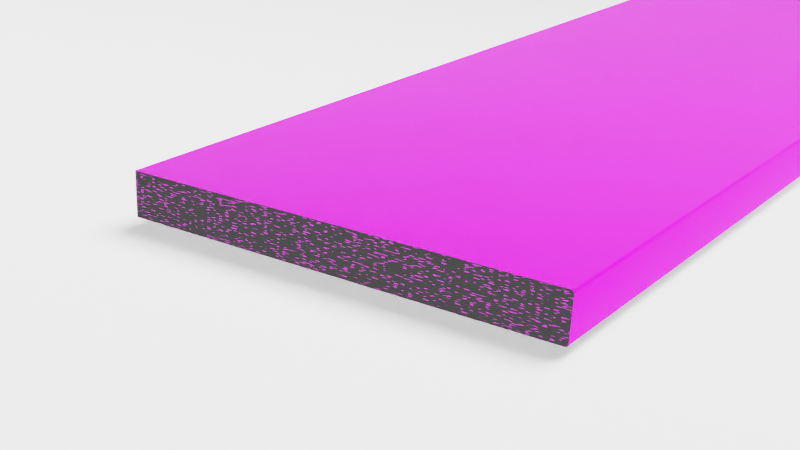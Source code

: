 # Source: Main.blend  (saved by Blender 4.2.66; exported with 4.5.12 LTS)
import bpy
from mathutils import Matrix  # noqa: F401  (used for matrix-valued properties, if any)

bpy.ops.wm.read_factory_settings(use_empty=True)
scene = bpy.context.scene
scene.name = 'Scene'

# ---- collections
col_collection = bpy.data.collections.new('Collection'); scene.collection.children.link(col_collection)
col_podokonnik = bpy.data.collections.new('Podokonnik'); col_collection.children.link(col_podokonnik)
col_background = bpy.data.collections.new('Background'); col_collection.children.link(col_background)
col_environment = bpy.data.collections.new('Environment'); col_collection.children.link(col_environment)

# ---- images (referenced by path relative to the original .blend; pixels are not part of the script)
import os
ASSET_DIR = os.environ.get("B2B_ASSET_DIR", "")  # directory of the original .blend (textures are referenced by path, not embedded)
HERE = os.path.dirname(os.path.abspath(__file__))  # packed textures are extracted next to this script under _unpacked/

def load_image(name, relpath, width, height, colorspace="sRGB"):
    """Load a texture the original file referenced (path relative to the .blend, or extracted next to this script)."""
    p = next((c for c in (os.path.join(HERE, relpath), os.path.join(ASSET_DIR, relpath)) if relpath and os.path.exists(c)), "")
    if p:
        img = bpy.data.images.load(p, check_existing=True)
        img.name = name
    else:  # same state as the original file: an image datablock whose file is absent (Cycles renders it pink)
        img = bpy.data.images.new(name, width, height)
        img.source = "FILE"
        img.filepath = "//" + (relpath or name)
    img.colorspace_settings.name = colorspace
    return img
img_gg1_leopard_kornino_seamless_jpg = load_image('GG1_Leopard_Kornino_seamless.jpg', 'GG1_Leopard_Kornino_seamless.jpg', 1024, 1024, 'sRGB')
img_gg1_leopard_kornino_seamless_jpg_001 = load_image('GG1_Leopard_Kornino_seamless.jpg.001', 'GG1_Leopard_Kornino_seamless.jpg', 1024, 1024, 'sRGB')
img_gg1_leopard_kornino_seamless_jpg_002 = load_image('GG1_Leopard_Kornino_seamless.jpg.002', 'GG1_Leopard_Kornino_seamless.jpg', 1024, 1024, 'sRGB')
img_gg1_leopard_kornino_seamless_jpg_004 = load_image('GG1_Leopard_Kornino_seamless.jpg.004', 'GG1_Leopard_Kornino_seamless.jpg', 1024, 1024, 'sRGB')

# ---- materials (node trees are filled in below, after node groups)
mat_mainmaterial = bpy.data.materials.new('MainMaterial')
mat_borders = bpy.data.materials.new('Borders')
mat_borders_006 = bpy.data.materials.new('Borders.006')
mat_mainmaterial_002 = bpy.data.materials.new('MainMaterial.002')
mat_borders_002 = bpy.data.materials.new('Borders.002')
mat_mainmaterial_003 = bpy.data.materials.new('MainMaterial.003')
mat_borders_003 = bpy.data.materials.new('Borders.003')
mat_mainmaterial_004 = bpy.data.materials.new('MainMaterial.004')
mat_material_001 = bpy.data.materials.new('Material.001')
mat_material_001.use_backface_culling_shadow = True

# ---- node groups
ng_auto_smooth = bpy.data.node_groups.new('Auto Smooth', 'GeometryNodeTree')
_s = ng_auto_smooth.interface.new_socket(name='Geometry', in_out='OUTPUT', socket_type='NodeSocketGeometry')
_s = ng_auto_smooth.interface.new_socket(name='Geometry', in_out='INPUT', socket_type='NodeSocketGeometry')
_s = ng_auto_smooth.interface.new_socket(name='Angle', in_out='INPUT', socket_type='NodeSocketFloat')
_s.subtype = 'ANGLE'
_s.min_value = 0.0
_s.max_value = 3.142
ng_auto_smooth.is_modifier = True
_N = ng_auto_smooth.nodes; _L = ng_auto_smooth.links
n0 = _N.new('NodeGroupOutput'); n0.name = 'Group Output'; n0.location = (480, -100)
n1 = _N.new('NodeGroupInput'); n1.name = 'Group Input'; n1.location = (-420, -300)
n2 = _N.new('NodeGroupInput'); n2.name = 'Group Input.001'; n2.location = (-60, -100)
n3 = _N.new('GeometryNodeSetShadeSmooth'); n3.name = 'Set Shade Smooth'; n3.location = (120, -100)
n3.domain = 'EDGE'
n4 = _N.new('GeometryNodeSetShadeSmooth'); n4.name = 'Set Shade Smooth.001'; n4.location = (300, -100)
n5 = _N.new('GeometryNodeInputMeshEdgeAngle'); n5.name = 'Edge Angle'; n5.location = (-420, -220)
n6 = _N.new('GeometryNodeInputEdgeSmooth'); n6.name = 'Is Edge Smooth'; n6.location = (-60, -160)
n7 = _N.new('GeometryNodeInputShadeSmooth'); n7.name = 'Is Face Smooth'; n7.location = (-240, -340)
n8 = _N.new('FunctionNodeBooleanMath'); n8.name = 'Boolean Math'; n8.location = (-60, -220)
n9 = _N.new('FunctionNodeCompare'); n9.name = 'Compare'; n9.location = (-240, -180)
n9.operation = 'LESS_EQUAL'
_L.new(n5.outputs[0], n9.inputs[0])
_L.new(n4.outputs[0], n0.inputs[0])
_L.new(n1.outputs[1], n9.inputs[1])
_L.new(n9.outputs[0], n8.inputs[0])
_L.new(n7.outputs[0], n8.inputs[1])
_L.new(n2.outputs[0], n3.inputs[0])
_L.new(n6.outputs[0], n3.inputs[1])
_L.new(n3.outputs[0], n4.inputs[0])
_L.new(n8.outputs[0], n3.inputs[2])
n0.is_active_output = True
ng_auto_smooth_001 = bpy.data.node_groups.new('Auto Smooth.001', 'GeometryNodeTree')
_s = ng_auto_smooth_001.interface.new_socket(name='Geometry', in_out='OUTPUT', socket_type='NodeSocketGeometry')
_s = ng_auto_smooth_001.interface.new_socket(name='Geometry', in_out='INPUT', socket_type='NodeSocketGeometry')
_s = ng_auto_smooth_001.interface.new_socket(name='Angle', in_out='INPUT', socket_type='NodeSocketFloat')
_s.subtype = 'ANGLE'
_s.min_value = 0.0
_s.max_value = 3.142
ng_auto_smooth_001.is_modifier = True
_N = ng_auto_smooth_001.nodes; _L = ng_auto_smooth_001.links
n0 = _N.new('NodeGroupOutput'); n0.name = 'Group Output'; n0.location = (480, -100)
n1 = _N.new('NodeGroupInput'); n1.name = 'Group Input'; n1.location = (-420, -300)
n2 = _N.new('NodeGroupInput'); n2.name = 'Group Input.001'; n2.location = (-60, -100)
n3 = _N.new('GeometryNodeSetShadeSmooth'); n3.name = 'Set Shade Smooth'; n3.location = (120, -100)
n3.domain = 'EDGE'
n4 = _N.new('GeometryNodeSetShadeSmooth'); n4.name = 'Set Shade Smooth.001'; n4.location = (300, -100)
n5 = _N.new('GeometryNodeInputMeshEdgeAngle'); n5.name = 'Edge Angle'; n5.location = (-420, -220)
n6 = _N.new('GeometryNodeInputEdgeSmooth'); n6.name = 'Is Edge Smooth'; n6.location = (-60, -160)
n7 = _N.new('GeometryNodeInputShadeSmooth'); n7.name = 'Is Face Smooth'; n7.location = (-240, -340)
n8 = _N.new('FunctionNodeBooleanMath'); n8.name = 'Boolean Math'; n8.location = (-60, -220)
n9 = _N.new('FunctionNodeCompare'); n9.name = 'Compare'; n9.location = (-240, -180)
n9.operation = 'LESS_EQUAL'
_L.new(n5.outputs[0], n9.inputs[0])
_L.new(n4.outputs[0], n0.inputs[0])
_L.new(n1.outputs[1], n9.inputs[1])
_L.new(n9.outputs[0], n8.inputs[0])
_L.new(n7.outputs[0], n8.inputs[1])
_L.new(n2.outputs[0], n3.inputs[0])
_L.new(n6.outputs[0], n3.inputs[1])
_L.new(n3.outputs[0], n4.inputs[0])
_L.new(n8.outputs[0], n3.inputs[2])
n0.is_active_output = True
ng_auto_smooth_003 = bpy.data.node_groups.new('Auto Smooth.003', 'GeometryNodeTree')
_s = ng_auto_smooth_003.interface.new_socket(name='Geometry', in_out='OUTPUT', socket_type='NodeSocketGeometry')
_s = ng_auto_smooth_003.interface.new_socket(name='Geometry', in_out='INPUT', socket_type='NodeSocketGeometry')
_s = ng_auto_smooth_003.interface.new_socket(name='Angle', in_out='INPUT', socket_type='NodeSocketFloat')
_s.subtype = 'ANGLE'
_s.min_value = 0.0
_s.max_value = 3.142
ng_auto_smooth_003.is_modifier = True
_N = ng_auto_smooth_003.nodes; _L = ng_auto_smooth_003.links
n0 = _N.new('NodeGroupOutput'); n0.name = 'Group Output'; n0.location = (480, -100)
n1 = _N.new('NodeGroupInput'); n1.name = 'Group Input'; n1.location = (-420, -300)
n2 = _N.new('NodeGroupInput'); n2.name = 'Group Input.001'; n2.location = (-60, -100)
n3 = _N.new('GeometryNodeSetShadeSmooth'); n3.name = 'Set Shade Smooth'; n3.location = (120, -100)
n3.domain = 'EDGE'
n4 = _N.new('GeometryNodeSetShadeSmooth'); n4.name = 'Set Shade Smooth.001'; n4.location = (300, -100)
n5 = _N.new('GeometryNodeInputMeshEdgeAngle'); n5.name = 'Edge Angle'; n5.location = (-420, -220)
n6 = _N.new('GeometryNodeInputEdgeSmooth'); n6.name = 'Is Edge Smooth'; n6.location = (-60, -160)
n7 = _N.new('GeometryNodeInputShadeSmooth'); n7.name = 'Is Face Smooth'; n7.location = (-240, -340)
n8 = _N.new('FunctionNodeBooleanMath'); n8.name = 'Boolean Math'; n8.location = (-60, -220)
n9 = _N.new('FunctionNodeCompare'); n9.name = 'Compare'; n9.location = (-240, -180)
n9.operation = 'LESS_EQUAL'
_L.new(n5.outputs[0], n9.inputs[0])
_L.new(n4.outputs[0], n0.inputs[0])
_L.new(n1.outputs[1], n9.inputs[1])
_L.new(n9.outputs[0], n8.inputs[0])
_L.new(n7.outputs[0], n8.inputs[1])
_L.new(n2.outputs[0], n3.inputs[0])
_L.new(n6.outputs[0], n3.inputs[1])
_L.new(n3.outputs[0], n4.inputs[0])
_L.new(n8.outputs[0], n3.inputs[2])
n0.is_active_output = True
ng_auto_smooth_004 = bpy.data.node_groups.new('Auto Smooth.004', 'GeometryNodeTree')
_s = ng_auto_smooth_004.interface.new_socket(name='Geometry', in_out='OUTPUT', socket_type='NodeSocketGeometry')
_s = ng_auto_smooth_004.interface.new_socket(name='Geometry', in_out='INPUT', socket_type='NodeSocketGeometry')
_s = ng_auto_smooth_004.interface.new_socket(name='Angle', in_out='INPUT', socket_type='NodeSocketFloat')
_s.subtype = 'ANGLE'
_s.min_value = 0.0
_s.max_value = 3.142
ng_auto_smooth_004.is_modifier = True
_N = ng_auto_smooth_004.nodes; _L = ng_auto_smooth_004.links
n0 = _N.new('NodeGroupOutput'); n0.name = 'Group Output'; n0.location = (480, -100)
n1 = _N.new('NodeGroupInput'); n1.name = 'Group Input'; n1.location = (-420, -300)
n2 = _N.new('NodeGroupInput'); n2.name = 'Group Input.001'; n2.location = (-60, -100)
n3 = _N.new('GeometryNodeSetShadeSmooth'); n3.name = 'Set Shade Smooth'; n3.location = (120, -100)
n3.domain = 'EDGE'
n4 = _N.new('GeometryNodeSetShadeSmooth'); n4.name = 'Set Shade Smooth.001'; n4.location = (300, -100)
n5 = _N.new('GeometryNodeInputMeshEdgeAngle'); n5.name = 'Edge Angle'; n5.location = (-420, -220)
n6 = _N.new('GeometryNodeInputEdgeSmooth'); n6.name = 'Is Edge Smooth'; n6.location = (-60, -160)
n7 = _N.new('GeometryNodeInputShadeSmooth'); n7.name = 'Is Face Smooth'; n7.location = (-240, -340)
n8 = _N.new('FunctionNodeBooleanMath'); n8.name = 'Boolean Math'; n8.location = (-60, -220)
n9 = _N.new('FunctionNodeCompare'); n9.name = 'Compare'; n9.location = (-240, -180)
n9.operation = 'LESS_EQUAL'
_L.new(n5.outputs[0], n9.inputs[0])
_L.new(n4.outputs[0], n0.inputs[0])
_L.new(n1.outputs[1], n9.inputs[1])
_L.new(n9.outputs[0], n8.inputs[0])
_L.new(n7.outputs[0], n8.inputs[1])
_L.new(n2.outputs[0], n3.inputs[0])
_L.new(n6.outputs[0], n3.inputs[1])
_L.new(n3.outputs[0], n4.inputs[0])
_L.new(n8.outputs[0], n3.inputs[2])
n0.is_active_output = True
ng_auto_smooth_002 = bpy.data.node_groups.new('Auto Smooth.002', 'GeometryNodeTree')
_s = ng_auto_smooth_002.interface.new_socket(name='Geometry', in_out='OUTPUT', socket_type='NodeSocketGeometry')
_s = ng_auto_smooth_002.interface.new_socket(name='Geometry', in_out='INPUT', socket_type='NodeSocketGeometry')
_s = ng_auto_smooth_002.interface.new_socket(name='Angle', in_out='INPUT', socket_type='NodeSocketFloat')
_s.subtype = 'ANGLE'
_s.min_value = 0.0
_s.max_value = 3.142
ng_auto_smooth_002.is_modifier = True
_N = ng_auto_smooth_002.nodes; _L = ng_auto_smooth_002.links
n0 = _N.new('NodeGroupOutput'); n0.name = 'Group Output'; n0.location = (480, -100)
n1 = _N.new('NodeGroupInput'); n1.name = 'Group Input'; n1.location = (-420, -300)
n2 = _N.new('NodeGroupInput'); n2.name = 'Group Input.001'; n2.location = (-60, -100)
n3 = _N.new('GeometryNodeSetShadeSmooth'); n3.name = 'Set Shade Smooth'; n3.location = (120, -100)
n3.domain = 'EDGE'
n4 = _N.new('GeometryNodeSetShadeSmooth'); n4.name = 'Set Shade Smooth.001'; n4.location = (300, -100)
n5 = _N.new('GeometryNodeInputMeshEdgeAngle'); n5.name = 'Edge Angle'; n5.location = (-420, -220)
n6 = _N.new('GeometryNodeInputEdgeSmooth'); n6.name = 'Is Edge Smooth'; n6.location = (-60, -160)
n7 = _N.new('GeometryNodeInputShadeSmooth'); n7.name = 'Is Face Smooth'; n7.location = (-240, -340)
n8 = _N.new('FunctionNodeBooleanMath'); n8.name = 'Boolean Math'; n8.location = (-60, -220)
n9 = _N.new('FunctionNodeCompare'); n9.name = 'Compare'; n9.location = (-240, -180)
n9.operation = 'LESS_EQUAL'
_L.new(n5.outputs[0], n9.inputs[0])
_L.new(n4.outputs[0], n0.inputs[0])
_L.new(n1.outputs[1], n9.inputs[1])
_L.new(n9.outputs[0], n8.inputs[0])
_L.new(n7.outputs[0], n8.inputs[1])
_L.new(n2.outputs[0], n3.inputs[0])
_L.new(n6.outputs[0], n3.inputs[1])
_L.new(n3.outputs[0], n4.inputs[0])
_L.new(n8.outputs[0], n3.inputs[2])
n0.is_active_output = True

# ---- material node trees
mat_mainmaterial.use_nodes = True; mat_mainmaterial.node_tree.nodes.clear()
_N = mat_mainmaterial.node_tree.nodes; _L = mat_mainmaterial.node_tree.links
n0 = _N.new('ShaderNodeBsdfPrincipled'); n0.name = 'Principled BSDF'; n0.location = (10, 300)
n0.distribution = 'GGX'
n0.subsurface_method = 'BURLEY'
n0.inputs[1].default_value = 0.3886
n0.inputs[2].default_value = 0.5159
n0.inputs[3].default_value = 1.05
n0.inputs[13].default_value = 0.0
n0.inputs[27].default_value = (0.01176, 0.01176, 0.01176, 1.0)
n1 = _N.new('ShaderNodeOutputMaterial'); n1.name = 'Material Output'; n1.location = (300, 300)
n2 = _N.new('ShaderNodeTexImage'); n2.name = 'Изображение-текстура'; n2.location = (-486, 240)
n2.image = img_gg1_leopard_kornino_seamless_jpg
_L.new(n0.outputs[0], n1.inputs[0])
_L.new(n2.outputs[0], n0.inputs[0])
n1.is_active_output = True
mat_borders.use_nodes = True; mat_borders.node_tree.nodes.clear()
_N = mat_borders.node_tree.nodes; _L = mat_borders.node_tree.links
n0 = _N.new('ShaderNodeBsdfPrincipled'); n0.name = 'Principled BSDF'; n0.location = (42, 383)
n0.inputs[2].default_value = 0.0
n0.inputs[3].default_value = 10.8
n0.inputs[13].default_value = 0.0
n0.inputs[28].default_value = 0.06
n1 = _N.new('ShaderNodeOutputMaterial'); n1.name = 'Material Output'; n1.location = (300, 300)
n2 = _N.new('ShaderNodeTexImage'); n2.name = 'Изображение-текстура'; n2.location = (-662, 357)
n2.image = img_gg1_leopard_kornino_seamless_jpg
n3 = _N.new('ShaderNodeTexNoise'); n3.name = 'Noise Texture'; n3.location = (-352, 236)
n4 = _N.new('ShaderNodeBump'); n4.name = 'Bump'; n4.location = (-154, 222)
n4.inputs[0].default_value = 0.2
n4.inputs[1].default_value = 0.1
n4.inputs[2].default_value = 1.0
_L.new(n0.outputs[0], n1.inputs[0])
_L.new(n3.outputs[0], n4.inputs[3])
_L.new(n4.outputs[0], n0.inputs[5])
_L.new(n2.outputs[0], n0.inputs[0])
n1.is_active_output = True
mat_borders_006.use_nodes = True; mat_borders_006.node_tree.nodes.clear()
_N = mat_borders_006.node_tree.nodes; _L = mat_borders_006.node_tree.links
n0 = _N.new('ShaderNodeBsdfPrincipled'); n0.name = 'Principled BSDF'; n0.location = (42, 383)
n0.inputs[2].default_value = 0.0
n0.inputs[3].default_value = 10.8
n0.inputs[13].default_value = 0.0
n0.inputs[28].default_value = 0.06
n1 = _N.new('ShaderNodeOutputMaterial'); n1.name = 'Material Output'; n1.location = (300, 300)
n2 = _N.new('ShaderNodeTexImage'); n2.name = 'Изображение-текстура'; n2.location = (-662, 357)
n2.image = img_gg1_leopard_kornino_seamless_jpg_001
n3 = _N.new('ShaderNodeTexNoise'); n3.name = 'Noise Texture'; n3.location = (-395, 234)
n3.inputs[2].default_value = 62.6
n3.inputs[3].default_value = 0.0
n3.inputs[4].default_value = 0.08333
n3.inputs[5].default_value = 4.4
n4 = _N.new('ShaderNodeDisplacement'); n4.name = 'Displacement'; n4.location = (-174, 240)
n4.inputs[1].default_value = 0.3
n4.inputs[2].default_value = 0.3
_L.new(n0.outputs[0], n1.inputs[0])
_L.new(n2.outputs[0], n0.inputs[0])
_L.new(n3.outputs[0], n4.inputs[0])
_L.new(n4.outputs[0], n0.inputs[5])
_L.new(n3.outputs[1], n4.inputs[3])
n1.is_active_output = True
mat_mainmaterial_002.use_nodes = True; mat_mainmaterial_002.node_tree.nodes.clear()
_N = mat_mainmaterial_002.node_tree.nodes; _L = mat_mainmaterial_002.node_tree.links
n0 = _N.new('ShaderNodeBsdfPrincipled'); n0.name = 'Principled BSDF'; n0.location = (10, 300)
n0.distribution = 'GGX'
n0.subsurface_method = 'BURLEY'
n0.inputs[1].default_value = 0.3886
n0.inputs[2].default_value = 0.5159
n0.inputs[3].default_value = 1.05
n0.inputs[13].default_value = 0.0
n0.inputs[27].default_value = (0.01176, 0.01176, 0.01176, 1.0)
n1 = _N.new('ShaderNodeOutputMaterial'); n1.name = 'Material Output'; n1.location = (300, 300)
n2 = _N.new('ShaderNodeTexImage'); n2.name = 'Изображение-текстура'; n2.location = (-486, 240)
n2.image = img_gg1_leopard_kornino_seamless_jpg_002
_L.new(n0.outputs[0], n1.inputs[0])
_L.new(n2.outputs[0], n0.inputs[0])
n1.is_active_output = True
mat_borders_002.use_nodes = True; mat_borders_002.node_tree.nodes.clear()
_N = mat_borders_002.node_tree.nodes; _L = mat_borders_002.node_tree.links
n0 = _N.new('ShaderNodeBsdfPrincipled'); n0.name = 'Principled BSDF'; n0.location = (42, 383)
n0.inputs[2].default_value = 0.0
n0.inputs[3].default_value = 10.8
n0.inputs[13].default_value = 0.0
n0.inputs[28].default_value = 0.06
n1 = _N.new('ShaderNodeOutputMaterial'); n1.name = 'Material Output'; n1.location = (300, 300)
n2 = _N.new('ShaderNodeTexImage'); n2.name = 'Изображение-текстура'; n2.location = (-662, 357)
n2.image = img_gg1_leopard_kornino_seamless_jpg_002
n3 = _N.new('ShaderNodeTexNoise'); n3.name = 'Noise Texture'; n3.location = (-352, 236)
n4 = _N.new('ShaderNodeBump'); n4.name = 'Bump'; n4.location = (-154, 222)
n4.inputs[0].default_value = 0.2
n4.inputs[1].default_value = 0.1
n4.inputs[2].default_value = 1.0
_L.new(n0.outputs[0], n1.inputs[0])
_L.new(n3.outputs[0], n4.inputs[3])
_L.new(n4.outputs[0], n0.inputs[5])
_L.new(n2.outputs[0], n0.inputs[0])
n1.is_active_output = True
mat_mainmaterial_003.use_nodes = True; mat_mainmaterial_003.node_tree.nodes.clear()
_N = mat_mainmaterial_003.node_tree.nodes; _L = mat_mainmaterial_003.node_tree.links
n0 = _N.new('ShaderNodeBsdfPrincipled'); n0.name = 'Principled BSDF'; n0.location = (10, 300)
n0.distribution = 'GGX'
n0.subsurface_method = 'BURLEY'
n0.inputs[1].default_value = 0.3886
n0.inputs[2].default_value = 0.5159
n0.inputs[3].default_value = 1.05
n0.inputs[13].default_value = 0.0
n0.inputs[27].default_value = (0.01176, 0.01176, 0.01176, 1.0)
n1 = _N.new('ShaderNodeOutputMaterial'); n1.name = 'Material Output'; n1.location = (300, 300)
n2 = _N.new('ShaderNodeTexImage'); n2.name = 'Изображение-текстура'; n2.location = (-486, 240)
n2.image = img_gg1_leopard_kornino_seamless_jpg_004
_L.new(n0.outputs[0], n1.inputs[0])
_L.new(n2.outputs[0], n0.inputs[0])
n1.is_active_output = True
mat_borders_003.use_nodes = True; mat_borders_003.node_tree.nodes.clear()
_N = mat_borders_003.node_tree.nodes; _L = mat_borders_003.node_tree.links
n0 = _N.new('ShaderNodeBsdfPrincipled'); n0.name = 'Principled BSDF'; n0.location = (42, 383)
n0.inputs[2].default_value = 0.0
n0.inputs[3].default_value = 10.8
n0.inputs[13].default_value = 0.0
n0.inputs[28].default_value = 0.06
n1 = _N.new('ShaderNodeOutputMaterial'); n1.name = 'Material Output'; n1.location = (300, 300)
n2 = _N.new('ShaderNodeTexImage'); n2.name = 'Изображение-текстура'; n2.location = (-662, 357)
n2.image = img_gg1_leopard_kornino_seamless_jpg_004
n3 = _N.new('ShaderNodeTexNoise'); n3.name = 'Noise Texture'; n3.location = (-352, 236)
n4 = _N.new('ShaderNodeBump'); n4.name = 'Bump'; n4.location = (-154, 222)
n4.inputs[0].default_value = 0.2
n4.inputs[1].default_value = 0.1
n4.inputs[2].default_value = 1.0
_L.new(n0.outputs[0], n1.inputs[0])
_L.new(n3.outputs[0], n4.inputs[3])
_L.new(n4.outputs[0], n0.inputs[5])
_L.new(n2.outputs[0], n0.inputs[0])
n1.is_active_output = True
mat_mainmaterial_004.use_nodes = True; mat_mainmaterial_004.node_tree.nodes.clear()
_N = mat_mainmaterial_004.node_tree.nodes; _L = mat_mainmaterial_004.node_tree.links
n0 = _N.new('ShaderNodeBsdfPrincipled'); n0.name = 'Principled BSDF'; n0.location = (10, 300)
n0.distribution = 'GGX'
n0.subsurface_method = 'BURLEY'
n0.inputs[1].default_value = 0.3886
n0.inputs[2].default_value = 0.5159
n0.inputs[3].default_value = 1.05
n0.inputs[13].default_value = 0.0
n0.inputs[27].default_value = (0.01176, 0.01176, 0.01176, 1.0)
n1 = _N.new('ShaderNodeOutputMaterial'); n1.name = 'Material Output'; n1.location = (300, 300)
n2 = _N.new('ShaderNodeTexImage'); n2.name = 'Изображение-текстура'; n2.location = (-486, 240)
n2.image = img_gg1_leopard_kornino_seamless_jpg_001
_L.new(n0.outputs[0], n1.inputs[0])
_L.new(n2.outputs[0], n0.inputs[0])
n1.is_active_output = True
mat_material_001.use_nodes = True; mat_material_001.node_tree.nodes.clear()
_N = mat_material_001.node_tree.nodes; _L = mat_material_001.node_tree.links
n0 = _N.new('ShaderNodeBsdfPrincipled'); n0.name = 'Principled BSDF'; n0.location = (-93, 303)
n0.inputs[2].default_value = 1.0
n1 = _N.new('ShaderNodeOutputMaterial'); n1.name = 'Material Output'; n1.location = (197, 303)
n2 = _N.new('ShaderNodeBrightContrast'); n2.name = 'Brightness/Contrast'; n2.location = (-323, 295)
n2.inputs[1].default_value = 0.4
n2.inputs[2].default_value = 0.4
_L.new(n0.outputs[0], n1.inputs[0])
_L.new(n2.outputs[0], n0.inputs[0])
n1.is_active_output = True

# ---- world
world_world = bpy.data.worlds.new('World'); scene.world = world_world
world_world.use_nodes = True; world_world.node_tree.nodes.clear()
_N = world_world.node_tree.nodes; _L = world_world.node_tree.links
n0 = _N.new('ShaderNodeOutputWorld'); n0.name = 'World Output'; n0.location = (300, 300)
n1 = _N.new('ShaderNodeBackground'); n1.name = 'Background'; n1.location = (10, 300)
n1.inputs[0].default_value = (0.05088, 0.05088, 0.05088, 1.0)
n1.inputs[1].default_value = 1.3
_L.new(n1.outputs[0], n0.inputs[0])
n0.is_active_output = True
world_world.color = (0.05088, 0.05088, 0.05088)
world_world.use_sun_shadow = False
world_world.sun_shadow_jitter_overblur = 0.0

# ---- cameras
cam_camera = bpy.data.cameras.new('Camera')
cam_camera.lens = 40.72
cam_camera.sensor_width = 24.0
cam_camera.show_background_images = True
cam_camera.lens_unit = 'FOV'
cam_camera_001 = bpy.data.cameras.new('Camera.001')
cam_camera_001.lens = 40.72
cam_camera_001.sensor_width = 24.0
cam_camera_001.show_background_images = True
cam_camera_001.lens_unit = 'FOV'

# ---- lights
light_sun = bpy.data.lights.new('Sun', 'SUN')
light_sun.use_shadow = False
light_sun.angle = 0.9115
light_sun.energy = 5.0
light_sun.shadow_filter_radius = 5.0
light_sun_001 = bpy.data.lights.new('Sun.001', 'SUN')
light_sun_001.angle = 0.6392
light_sun_001.energy = 5.0
light_sun_001.shadow_filter_radius = 5.0
light_sun_001.shadow_maximum_resolution = 0.004
light_sun_001.shadow_jitter_overblur = 0.0

# ---- meshes
me_cube = bpy.data.meshes.new('Cube')
me_cube.from_pydata([(-0.75, -0.15, -0.015), (-0.75, -0.1321, 0.015), (-0.75, 0.15, -0.015), (-0.75, 0.15, 0.015), (0.75, -0.15, -0.015), (0.75, -0.1321, 0.015), (0.75, 0.15, -0.015), (0.75, 0.15, 0.015), (-0.75, -0.15, 0.0), (-0.75, 0.15, 0.0), (0.75, 0.15, 0.0), (0.75, -0.15, 0.0)], [], [(2, 6, 4, 0), (7, 3, 1, 5), (4, 11, 8, 0), (6, 10, 11, 4), (2, 9, 10, 6), (0, 8, 9, 2), (11, 5, 1, 8), (10, 7, 5, 11), (9, 3, 7, 10), (8, 1, 3, 9)])
me_cube.polygons.foreach_set('use_smooth', [True] * 10)
me_cube.polygons.foreach_set('material_index', [0, 0, 0, 1, 1, 1, 0, 1, 1, 1])
_uv = me_cube.uv_layers.new(name='UVMap')
_uv.uv.foreach_set('vector', [1.65, -0.6718, 1.65, 1.633, 1.189, 1.633, 1.189, -0.6718, 0.6759, 1.675, 0.6759, -0.6258, 1.109, -0.6258, 1.109, 1.675, 1.189, 1.676, 1.149, 1.676, 1.149, -0.6257, 1.189, -0.6254, 0.6759, 1.722, 0.6759, 1.699, 1.136, 1.699, 1.136, 1.722, 0.6759, -0.6718, 0.6759, -0.6488, -0.6427, -0.6389, -0.6427, -0.662, 1.136, -0.6718, 1.136, -0.6488, 0.6759, -0.6488, 0.6759, -0.6718, 1.149, 1.676, 1.109, 1.675, 1.109, -0.6258, 1.149, -0.6257, 0.6759, 1.699, 0.6759, 1.675, 1.109, 1.675, 1.136, 1.699, 0.6759, -0.6488, 0.6759, -0.6258, -0.6426, -0.6159, -0.6426, -0.6389, 1.136, -0.6488, 1.109, -0.6258, 0.6759, -0.6258, 0.6759, -0.6488])
me_cube.materials.append(mat_mainmaterial)
me_cube.materials.append(mat_borders)
me_cube.use_remesh_fix_poles = True
me_cube.use_remesh_preserve_attributes = False
me_cube.use_mirror_vertex_groups = False
me_cube.update()
me_cube_001 = bpy.data.meshes.new('Cube.001')
me_cube_001.from_pydata([(-0.75, 0.15, -0.015), (-0.75, 0.15, 0.015), (0.75, 0.15, -0.015), (0.75, 0.15, 0.015), (-0.7507, -0.1455, -0.015), (-0.7503, -0.1476, -0.01281), (-0.7507, -0.1466, -0.01471), (-0.7505, -0.1473, -0.01391), (-0.7458, -0.147, 0.01281), (-0.7455, -0.1448, 0.015), (-0.7456, -0.1467, 0.01391), (-0.7455, -0.1459, 0.01471), (0.7504, -0.1499, -0.01281), (0.75, -0.1478, -0.015), (0.7502, -0.1497, -0.01391), (0.7501, -0.1489, -0.01471), (0.7552, -0.1471, 0.015), (0.7549, -0.1493, 0.01281), (0.7552, -0.1482, 0.01471), (0.7551, -0.149, 0.01391)], [], [(12, 17, 8, 5), (2, 3, 16, 18, 19, 17, 12, 14, 15, 13), (0, 1, 3, 2), (0, 2, 13, 4), (3, 1, 9, 16), (4, 13, 15, 6), (6, 15, 14, 7), (7, 14, 12, 5), (16, 9, 11, 18), (18, 11, 10, 19), (19, 10, 8, 17), (4, 6, 7, 5, 8, 10, 11, 9, 1, 0)])
me_cube_001.polygons.foreach_set('use_smooth', [True] * 12)
me_cube_001.polygons.foreach_set('material_index', [0, 1, 0, 0, 0, 0, 0, 0, 0, 0, 0, 1])
_uv = me_cube_001.uv_layers.new(name='UVMap')
_uv.uv.foreach_set('vector', [1.254, 1.75, 1.224, 1.757, 1.227, -0.7053, 1.257, -0.7126, 0.8365, 2.241, 0.8717, 2.241, 0.8717, 2.729, 0.8713, 2.731, 0.8704, 2.733, 0.8691, 2.733, 0.8386, 2.734, 0.8373, 2.734, 0.8364, 2.732, 0.836, 2.731, 0.8365, -0.2243, 0.8717, -0.2243, 0.8717, 2.241, 0.8365, 2.241, 1.607, -0.7123, 1.607, 1.749, 1.259, 1.749, 1.262, -0.7134, 0.8717, 1.748, 0.877, -0.7134, 1.221, -0.7045, 1.219, 1.758, 1.262, -0.7134, 1.259, 1.749, 1.257, 1.749, 1.26, -0.7133, 1.26, -0.7133, 1.257, 1.749, 1.256, 1.749, 1.258, -0.713, 1.258, -0.713, 1.256, 1.749, 1.254, 1.75, 1.257, -0.7126, 1.219, 1.758, 1.221, -0.7045, 1.223, -0.7046, 1.221, 1.758, 1.221, 1.758, 1.223, -0.7046, 1.225, -0.7049, 1.222, 1.757, 1.222, 1.757, 1.225, -0.7049, 1.227, -0.7053, 1.224, 1.757, 0.836, -0.7099, 0.8364, -0.7117, 0.8373, -0.713, 0.8386, -0.7134, 0.8691, -0.7125, 0.8704, -0.7119, 0.8713, -0.7106, 0.8717, -0.7088, 0.8717, -0.2243, 0.8365, -0.2243])
me_cube_001.materials.append(mat_mainmaterial)
me_cube_001.materials.append(mat_borders_006)
me_cube_001.use_remesh_fix_poles = True
me_cube_001.use_remesh_preserve_attributes = False
me_cube_001.use_mirror_vertex_groups = False
me_cube_001.update()
me_cube_003 = bpy.data.meshes.new('Cube.003')
me_cube_003.from_pydata([(-0.75, 0.15, -0.015), (-0.75, 0.15, 0.015), (0.75, 0.15, -0.015), (0.75, 0.15, 0.015), (0.7528, -0.1494, 0.015), (-0.7472, -0.1494, 0.015), (0.7528, -0.1494, -0.015), (-0.7472, -0.1494, -0.015), (-0.75, 0.15, 0.009521), (0.75, 0.15, 0.009521), (0.7528, -0.1494, 0.009521), (-0.7472, -0.1494, 0.009521), (0.7528, -0.1631, -0.015), (-0.7472, -0.1631, -0.015), (0.7528, -0.1631, -0.01135), (0.7528, -0.1628, -0.007276), (0.7528, -0.1621, -0.003361), (0.7528, -0.1608, 0.000247), (0.7528, -0.1591, 0.003409), (0.7528, -0.157, 0.006005), (0.7528, -0.1546, 0.007933), (0.7528, -0.152, 0.009121), (-0.7472, -0.1631, -0.01135), (-0.7472, -0.152, 0.009121), (-0.7472, -0.1546, 0.007933), (-0.7472, -0.157, 0.006005), (-0.7472, -0.1591, 0.003409), (-0.7472, -0.1608, 0.000247), (-0.7472, -0.1621, -0.003361), (-0.7472, -0.1628, -0.007276)], [], [(11, 5, 4, 10), (8, 9, 3, 1), (9, 2, 6, 10), (1, 3, 4, 5), (8, 1, 5, 11), (2, 0, 7, 6), (0, 8, 11, 7), (3, 9, 10, 4), (0, 2, 9, 8), (6, 7, 13, 12), (7, 11, 23, 24, 25, 26, 27, 28, 29, 22, 13), (13, 22, 14, 12), (23, 21, 20, 24), (24, 20, 19, 25), (25, 19, 18, 26), (26, 18, 17, 27), (27, 17, 16, 28), (28, 16, 15, 29), (29, 15, 14, 22), (10, 6, 12, 14, 15, 16, 17, 18, 19, 20, 21), (21, 23, 11, 10)])
me_cube_003.polygons.foreach_set('use_smooth', [True] * 21)
me_cube_003.polygons.foreach_set('material_index', [0, 0, 1, 0, 1, 0, 1, 1, 0, 0, 1, 0, 0, 0, 0, 0, 0, 0, 0, 1, 0])
_k = set([(0, 8), (1, 8)])
me_cube_003.attributes.new('sharp_edge', 'BOOLEAN', 'EDGE').data.foreach_set('value', [ (min(e.vertices), max(e.vertices)) in _k for e in me_cube_003.edges])
_uv = me_cube_003.uv_layers.new(name='UVMap')
_uv.uv.foreach_set('vector', [0.4324, 1.331, 0.4269, 1.331, 0.4269, -0.7747, 0.4324, -0.7747, 0.08937, -0.3351, 0.08937, 1.771, 0.08389, 1.771, 0.08389, -0.3351, 0.488, -0.3351, 0.4635, -0.3351, 0.4635, -0.7554, 0.488, -0.7554, 0.08389, -0.3351, 0.08389, 1.771, -0.2154, 1.775, -0.2154, -0.3311, 0.08937, -0.3351, 0.08389, -0.3351, 0.08389, -0.7554, 0.08937, -0.7554, 0.1139, 1.771, 0.1139, -0.3351, 0.4132, -0.3311, 0.4132, 1.775, 0.1139, -0.3351, 0.08937, -0.3351, 0.08937, -0.7554, 0.1139, -0.7554, 0.4935, -0.3351, 0.488, -0.3351, 0.488, -0.7554, 0.4935, -0.7554, 0.1139, -0.3351, 0.1139, 1.771, 0.08937, 1.771, 0.08937, -0.3351, 0.4132, 1.775, 0.4132, -0.3311, 0.4269, -0.3311, 0.4269, 1.775, 0.1139, -0.7554, 0.08937, -0.7554, 0.08977, -0.7591, 0.09096, -0.7627, 0.09288, -0.7661, 0.09548, -0.769, 0.09864, -0.7714, 0.1022, -0.7732, 0.1062, -0.7743, 0.1102, -0.7747, 0.1139, -0.7747, 0.4635, 1.331, 0.4598, 1.331, 0.4598, -0.7747, 0.4635, -0.7747, 0.4351, 1.331, 0.4351, -0.7747, 0.4379, -0.7747, 0.4379, 1.331, 0.4379, 1.331, 0.4379, -0.7747, 0.441, -0.7747, 0.441, 1.331, 0.441, 1.331, 0.441, -0.7747, 0.4443, -0.7747, 0.4443, 1.331, 0.4443, 1.331, 0.4443, -0.7747, 0.4479, -0.7747, 0.4479, 1.331, 0.4479, 1.331, 0.4479, -0.7747, 0.4517, -0.7747, 0.4517, 1.331, 0.4517, 1.331, 0.4517, -0.7747, 0.4557, -0.7747, 0.4557, 1.331, 0.4557, 1.331, 0.4557, -0.7747, 0.4598, -0.7747, 0.4598, 1.331, 0.488, -0.7554, 0.4635, -0.7554, 0.4635, -0.7747, 0.4671, -0.7747, 0.4712, -0.7743, 0.4751, -0.7732, 0.4787, -0.7714, 0.4819, -0.769, 0.4845, -0.7661, 0.4864, -0.7627, 0.4876, -0.7591, 0.4351, -0.7747, 0.4351, 1.331, 0.4324, 1.331, 0.4324, -0.7747])
me_cube_003.materials.append(mat_mainmaterial_002)
me_cube_003.materials.append(mat_borders_002)
me_cube_003.use_remesh_fix_poles = True
me_cube_003.use_remesh_preserve_attributes = False
me_cube_003.use_mirror_vertex_groups = False
me_cube_003.update()
me_cube_004 = bpy.data.meshes.new('Cube.004')
me_cube_004.from_pydata([(-0.75, 0.15, -0.015), (-0.75, 0.15, 0.015), (0.75, 0.15, -0.015), (0.75, 0.15, 0.015), (-0.75, -0.1448, -0.015), (-0.75, -0.1448, 0.015), (0.75, -0.1471, -0.015), (0.75, -0.1471, 0.015), (-0.75, -0.1557, -0.015), (-0.7501, -0.1685, -0.002156), (-0.75, -0.1606, -0.01402), (-0.75, -0.1648, -0.01124), (-0.7501, -0.1676, -0.007071), (0.7499, -0.1709, -0.002156), (0.75, -0.158, -0.015), (0.7499, -0.1699, -0.007071), (0.75, -0.1671, -0.01124), (0.75, -0.1629, -0.01402), (0.75, -0.158, 0.015), (0.7499, -0.1709, 0.002156), (0.75, -0.1629, 0.01402), (0.75, -0.1671, 0.01124), (0.7499, -0.1699, 0.007071), (-0.7501, -0.1685, 0.002156), (-0.75, -0.1557, 0.015), (-0.7501, -0.1676, 0.007071), (-0.75, -0.1648, 0.01124), (-0.75, -0.1606, 0.01402), (0.7499, -0.1709, -1.676e-08), (-0.7501, -0.1685, -1.77e-08)], [], [(2, 3, 7, 6), (0, 1, 3, 2), (0, 2, 6, 4), (3, 1, 5, 7), (6, 7, 18, 20, 21, 22, 19, 28, 13, 15, 16, 17, 14), (4, 5, 1, 0), (5, 4, 8, 10, 11, 12, 9, 29, 23, 25, 26, 27, 24), (4, 6, 14, 8), (7, 5, 24, 18), (8, 14, 17, 10), (10, 17, 16, 11), (11, 16, 15, 12), (12, 15, 13, 9), (18, 24, 27, 20), (20, 27, 26, 21), (21, 26, 25, 22), (22, 25, 23, 19), (28, 19, 23, 29), (13, 28, 29, 9)])
me_cube_004.polygons.foreach_set('use_smooth', [True] * 19)
me_cube_004.polygons.foreach_set('material_index', [1, 0, 0, 0, 1, 1, 1, 0, 0, 0, 0, 0, 0, 0, 0, 0, 0, 0, 0])
_uv = me_cube_004.uv_layers.new(name='UVMap')
_uv.uv.foreach_set('vector', [0.7279, 0.6317, 0.6913, 0.6317, 0.6913, 0.1221, 0.7279, 0.1221, 0.5631, 1.786, 0.5265, 1.786, 0.5265, -0.7866, 0.5631, -0.7866, 0.5236, -0.7866, 0.5265, 1.786, 0.1636, 1.787, 0.1636, -0.7859, -0.2802, 1.786, -0.2773, -0.7866, 0.08266, -0.7859, 0.08266, 1.787, 0.7279, 0.1221, 0.6913, 0.1221, 0.6913, 0.1034, 0.6925, 0.09496, 0.6959, 0.08781, 0.701, 0.08304, 0.707, 0.08136, 0.7096, 0.08136, 0.7122, 0.08136, 0.7182, 0.08304, 0.7233, 0.08781, 0.7267, 0.09496, 0.7279, 0.1034, 0.7279, 0.1221, 0.7646, 0.1221, 0.7646, 0.6276, 0.7279, 0.6276, 0.7646, 0.1221, 0.7279, 0.1221, 0.7279, 0.1034, 0.7291, 0.09496, 0.7325, 0.08781, 0.7376, 0.08304, 0.7436, 0.08136, 0.7462, 0.08136, 0.7489, 0.08136, 0.7549, 0.08304, 0.76, 0.08781, 0.7634, 0.09496, 0.7646, 0.1034, 0.1636, -0.7859, 0.1636, 1.787, 0.1503, 1.787, 0.1503, -0.7859, 0.08266, 1.787, 0.08266, -0.7859, 0.09602, -0.7859, 0.09602, 1.787, 0.1503, -0.7859, 0.1503, 1.787, 0.1441, 1.787, 0.1441, -0.7859, 0.1441, -0.7859, 0.1441, 1.787, 0.138, 1.787, 0.138, -0.7859, 0.138, -0.7859, 0.138, 1.787, 0.1319, 1.787, 0.1319, -0.7859, 0.1319, -0.7859, 0.1319, 1.787, 0.1258, 1.787, 0.1258, -0.7859, 0.09602, 1.787, 0.09602, -0.7859, 0.1021, -0.7859, 0.1021, 1.787, 0.1021, 1.787, 0.1021, -0.7859, 0.1083, -0.7859, 0.1083, 1.787, 0.1083, 1.787, 0.1083, -0.7859, 0.1144, -0.7859, 0.1144, 1.787, 0.1144, 1.787, 0.1144, -0.7859, 0.1205, -0.7859, 0.1205, 1.787, 0.1231, 1.787, 0.1205, 1.787, 0.1205, -0.7859, 0.1231, -0.7859, 0.1258, 1.787, 0.1231, 1.787, 0.1231, -0.7859, 0.1258, -0.7859])
me_cube_004.materials.append(mat_mainmaterial_003)
me_cube_004.materials.append(mat_borders_003)
me_cube_004.use_remesh_fix_poles = True
me_cube_004.use_remesh_preserve_attributes = False
me_cube_004.use_mirror_vertex_groups = False
me_cube_004.update()
me_cube_002 = bpy.data.meshes.new('Cube.002')
me_cube_002.from_pydata([(-0.75, -0.1334, -0.015), (-0.75, -0.1334, 0.015), (-0.75, 0.15, -0.015), (-0.75, 0.15, 0.015), (0.75, -0.1334, -0.015), (0.75, -0.1334, 0.015), (0.75, 0.15, -0.015), (0.75, 0.15, 0.015), (-0.75, -0.1334, 0.004688), (-0.75, 0.15, 0.004688), (0.75, 0.15, 0.004688), (0.75, -0.1334, 0.004688), (-0.75, -0.1515, -0.015), (0.75, -0.1515, -0.015), (-0.75, -0.1515, 0.004688), (0.75, -0.1515, 0.004688), (-0.75, 0.15, -0.00117), (0.75, 0.15, -0.00117), (0.75, -0.1334, -0.00117), (-0.75, -0.1334, -0.00117), (0.75, -0.1515, -0.00117), (-0.75, -0.1515, -0.00117), (-0.75, -0.1629, -0.015), (0.75, -0.1629, -0.015), (0.75, -0.1517, -0.00117), (0.75, -0.1629, -0.01235), (0.75, -0.1552, -0.001718), (0.75, -0.1583, -0.003306), (0.75, -0.1607, -0.005779), (0.75, -0.1623, -0.008896), (-0.75, -0.1629, -0.01235), (-0.75, -0.1517, -0.00117), (-0.75, -0.1623, -0.008896), (-0.75, -0.1607, -0.005779), (-0.75, -0.1583, -0.003306), (-0.75, -0.1552, -0.001718), (-0.75, -0.1442, 0.005671), (-0.75, -0.1355, 0.01142), (-0.75, -0.1423, 0.006153), (-0.75, -0.1403, 0.007076), (-0.75, -0.1384, 0.008349), (-0.75, -0.1367, 0.009847), (0.75, -0.1355, 0.01142), (0.75, -0.1442, 0.005671), (0.75, -0.1367, 0.009847), (0.75, -0.1384, 0.008349), (0.75, -0.1403, 0.007076), (0.75, -0.1423, 0.006153)], [], [(2, 6, 4, 0), (7, 3, 1, 5), (9, 3, 7, 10), (8, 1, 3, 9), (10, 7, 5, 11), (19, 0, 12, 21), (17, 10, 11, 18), (19, 8, 9, 16), (16, 9, 10, 17), (20, 15, 14, 21), (0, 4, 13, 12), (11, 5, 42, 44, 45, 46, 47, 43, 15), (18, 11, 15, 20), (43, 36, 14, 15), (1, 8, 14, 36, 38, 39, 40, 41, 37), (4, 18, 20, 13), (12, 13, 23, 22), (2, 16, 17, 6), (0, 19, 16, 2), (6, 17, 18, 4), (8, 19, 21, 14), (20, 21, 31, 24), (23, 25, 30, 22), (21, 12, 22, 30, 32, 33, 34, 35, 31), (24, 31, 35, 26), (26, 35, 34, 27), (27, 34, 33, 28), (28, 33, 32, 29), (29, 32, 30, 25), (13, 20, 24, 26, 27, 28, 29, 25, 23), (36, 43, 47, 38), (38, 47, 46, 39), (39, 46, 45, 40), (40, 45, 44, 41), (41, 44, 42, 37), (5, 1, 37, 42)])
me_cube_002.polygons.foreach_set('use_smooth', [True] * 36)
me_cube_002.polygons.foreach_set('material_index', [0, 0, 1, 1, 1, 1, 1, 1, 1, 0, 0, 1, 1, 0, 1, 1, 0, 1, 1, 1, 1, 0, 0, 1, 0, 0, 0, 0, 0, 1, 0, 0, 0, 0, 0, 0])
_uv = me_cube_002.uv_layers.new(name='UVMap')
_uv.uv.foreach_set('vector', [0.1459, 0.009097, 0.1459, 0.991, 0.01376, 0.9914, 0.01377, 0.008771, 0.1528, 0.981, 0.1528, 0.0191, 0.2819, 0.01892, 0.2819, 0.9812, 0.1505, 0.01578, 0.1528, 0.0191, 0.1528, 0.981, 0.1505, 0.9844, 0.2824, 0.01298, 0.2821, 0.01908, 0.1528, 0.0191, 0.1505, 0.01578, 0.1505, 0.9844, 0.1528, 0.981, 0.2821, 0.9809, 0.2824, 0.987, 0.2827, 0.009422, 0.2831, 1.737e-08, 0.2926, 0.001922, 0.2916, 0.01217, 0.1492, 0.9863, 0.1505, 0.9844, 0.2824, 0.987, 0.2827, 0.9906, 0.2827, 0.009422, 0.2824, 0.01298, 0.1505, 0.01578, 0.1492, 0.01383, 0.1492, 0.01383, 0.1505, 0.01578, 0.1505, 0.9844, 0.1492, 0.9863, 0.2916, 0.9878, 0.2899, 0.986, 0.2899, 0.01401, 0.2916, 0.01217, 0.01377, 0.008771, 0.01376, 0.9914, 0.005312, 0.9917, 0.005316, 0.008445, 0.2824, 0.987, 0.2821, 0.9809, 0.2832, 0.9826, 0.2838, 0.9833, 0.2846, 0.9841, 0.2854, 0.9847, 0.2862, 0.9852, 0.2869, 0.9854, 0.2902, 0.9853, 0.2827, 0.9906, 0.2824, 0.987, 0.2902, 0.9853, 0.2916, 0.9878, 0.2869, 0.9855, 0.2869, 0.0145, 0.2899, 0.01401, 0.2899, 0.986, 0.2821, 0.01908, 0.2824, 0.01298, 0.2902, 0.01467, 0.2869, 0.01457, 0.2862, 0.01482, 0.2854, 0.01526, 0.2846, 0.01587, 0.2838, 0.01664, 0.2833, 0.01743, 0.2831, 1.0, 0.2827, 0.9906, 0.2916, 0.9878, 0.2926, 0.9981, 0.005316, 0.008445, 0.005312, 0.9917, 4.424e-10, 0.992, 4.58e-06, 0.00812, 0.1459, 0.009097, 0.1492, 0.01383, 0.1492, 0.9863, 0.1459, 0.991, 0.2831, 1.737e-08, 0.2827, 0.009422, 0.1492, 0.01383, 0.1459, 0.009097, 0.1459, 0.991, 0.1492, 0.9863, 0.2827, 0.9906, 0.2831, 1.0, 0.2824, 0.01298, 0.2827, 0.009422, 0.2916, 0.01217, 0.2902, 0.01467, 0.2916, 0.9878, 0.2916, 0.01217, 0.292, 0.01218, 0.292, 0.9878, 0.3013, 0.9878, 0.3001, 0.9878, 0.3001, 0.01218, 0.3013, 0.01218, 0.2916, 0.01217, 0.2926, 0.001922, 0.2986, 0.002791, 0.2985, 0.004753, 0.298, 0.007271, 0.297, 0.009459, 0.2955, 0.0111, 0.2938, 0.01204, 0.292, 0.01218, 0.292, 0.9878, 0.292, 0.01218, 0.2936, 0.01218, 0.2936, 0.9878, 0.2936, 0.9878, 0.2936, 0.01218, 0.2952, 0.01218, 0.2952, 0.9878, 0.2952, 0.9878, 0.2952, 0.01218, 0.2968, 0.01218, 0.2968, 0.9878, 0.2968, 0.9878, 0.2968, 0.01218, 0.2984, 0.01218, 0.2984, 0.9878, 0.2984, 0.9878, 0.2984, 0.01218, 0.3001, 0.01218, 0.3001, 0.9878, 0.2926, 0.9981, 0.2916, 0.9878, 0.292, 0.9878, 0.2938, 0.9879, 0.2955, 0.9889, 0.297, 0.9905, 0.298, 0.9927, 0.2985, 0.9952, 0.2986, 0.9972, 0.2869, 0.0145, 0.2869, 0.9855, 0.2862, 0.9851, 0.2862, 0.01487, 0.2862, 0.01487, 0.2862, 0.9851, 0.2854, 0.9847, 0.2854, 0.01533, 0.2854, 0.01533, 0.2854, 0.9847, 0.2846, 0.984, 0.2846, 0.01594, 0.2846, 0.01594, 0.2846, 0.984, 0.2839, 0.9833, 0.2839, 0.01669, 0.2839, 0.01669, 0.2839, 0.9833, 0.2833, 0.9824, 0.2834, 0.01754, 0.282, 0.9813, 0.282, 0.01862, 0.2834, 0.01754, 0.2833, 0.9824])
me_cube_002.materials.append(mat_mainmaterial_004)
me_cube_002.materials.append(mat_borders_006)
me_cube_002.use_remesh_fix_poles = True
me_cube_002.use_remesh_preserve_attributes = False
me_cube_002.use_mirror_vertex_groups = False
me_cube_002.update()
me_plane = bpy.data.meshes.new('Plane')
me_plane.from_pydata([(-1.0, -1.0, 0.0), (1.0, -1.0, 0.0), (-1.0, 1.897, 1.092), (1.0, 1.897, 1.092), (-1.0, 1.638, 0.0), (-1.0, 1.897, 0.2582), (-1.0, 1.689, 0.004961), (-1.0, 1.737, 0.01965), (-1.0, 1.782, 0.04351), (-1.0, 1.821, 0.07562), (-1.0, 1.853, 0.1147), (-1.0, 1.877, 0.1594), (-1.0, 1.892, 0.2078), (1.0, 1.897, 0.2582), (1.0, 1.638, 0.0), (1.0, 1.892, 0.2078), (1.0, 1.877, 0.1594), (1.0, 1.853, 0.1147), (1.0, 1.821, 0.07562), (1.0, 1.782, 0.04351), (1.0, 1.737, 0.01965), (1.0, 1.689, 0.004961)], [], [(5, 13, 3, 2), (13, 5, 12, 15), (15, 12, 11, 16), (16, 11, 10, 17), (17, 10, 9, 18), (18, 9, 8, 19), (19, 8, 7, 20), (20, 7, 6, 21), (21, 6, 4, 14), (0, 1, 14, 4)])
me_plane.polygons.foreach_set('use_smooth', [True] * 10)
_uv = me_plane.uv_layers.new(name='UVMap')
_uv.uv.foreach_set('vector', [0.0, 1.0, 1.0, 1.0, 1.0, 1.0, 0.0, 1.0, 1.0, 1.0, 0.0, 1.0, 0.0, 1.0, 1.0, 1.0, 1.0, 1.0, 0.0, 1.0, 0.0, 1.0, 1.0, 1.0, 1.0, 1.0, 0.0, 1.0, 0.0, 1.0, 1.0, 1.0, 1.0, 1.0, 0.0, 1.0, 0.0, 1.0, 1.0, 1.0, 1.0, 1.0, 0.0, 1.0, 0.0, 0.9559, 1.0, 0.9559, 1.0, 0.9559, 0.0, 0.9559, 0.0, 0.9388, 1.0, 0.9388, 1.0, 0.9388, 0.0, 0.9388, 0.0, 0.9202, 1.0, 0.9202, 1.0, 0.9202, 0.0, 0.9202, 0.0, 0.9008, 1.0, 0.9008, 0.0, 0.0, 1.0, 0.0, 1.0, 0.9008, 0.0, 0.9008])
me_plane.materials.append(mat_material_001)
me_plane.update()

# ---- objects
ob_cube = bpy.data.objects.new('Cube', me_cube)
ob_simple_faska = bpy.data.objects.new('Simple faska', me_cube_001)
ob_figurna_faska = bpy.data.objects.new('Figurna faska', me_cube_003)
ob_skladna_faska = bpy.data.objects.new('Skladna faska', me_cube_004)
ob_figurna_faska_o = bpy.data.objects.new('Figurna faska O', me_cube_002)
ob_plane_001 = bpy.data.objects.new('Plane.001', me_plane)
ob_camera_main = bpy.data.objects.new('Camera Main', cam_camera)
ob_sun = bpy.data.objects.new('Sun', light_sun)
ob_sun_001 = bpy.data.objects.new('Sun.001', light_sun_001)
ob_camera_second = bpy.data.objects.new('Camera Second', cam_camera_001)

# ---- transforms, parenting, visibility, modifiers, constraints
ob_cube.location = (0.3535, 1.859, 0.006661)
ob_cube.rotation_euler = (0.0, -0.0, 1.369)
ob_cube.scale = (0.6667, 1.0, 1.0)
ob_cube.lock_scale = (True, True, True)
ob_cube.hide_render = True
ob_cube.visible_diffuse = False
ob_cube.visible_glossy = False
ob_cube.visible_transmission = False
ob_cube.visible_volume_scatter = False
ob_cube.lineart.crease_threshold = 0.0
_m = ob_cube.modifiers.new('Auto Smooth', 'NODES')
_m.node_group = ng_auto_smooth
_gi = [s.identifier for s in ng_auto_smooth.interface.items_tree if s.item_type == 'SOCKET' and s.in_out == 'INPUT']
_m[_gi[1]] = 0.5236  # Angle
ob_simple_faska.location = (0.3535, 1.859, 0.006661)
ob_simple_faska.rotation_euler = (0.0, -0.0, 1.369)
ob_simple_faska.scale = (0.6667, 1.0, 1.0)
ob_simple_faska.lock_scale = (True, True, True)
ob_simple_faska.visible_diffuse = False
ob_simple_faska.visible_glossy = False
ob_simple_faska.visible_transmission = False
ob_simple_faska.visible_volume_scatter = False
ob_simple_faska.lineart.crease_threshold = 0.0
_m = ob_simple_faska.modifiers.new('Auto Smooth', 'NODES')
_m.node_group = ng_auto_smooth_001
_gi = [s.identifier for s in ng_auto_smooth_001.interface.items_tree if s.item_type == 'SOCKET' and s.in_out == 'INPUT']
_m[_gi[1]] = 0.5236  # Angle
ob_figurna_faska.location = (0.3535, 1.859, 0.006661)
ob_figurna_faska.rotation_euler = (0.0, -0.0, 1.369)
ob_figurna_faska.scale = (0.6667, 1.0, 1.0)
ob_figurna_faska.lock_scale = (True, True, True)
ob_figurna_faska.hide_render = True
ob_figurna_faska.visible_diffuse = False
ob_figurna_faska.visible_glossy = False
ob_figurna_faska.visible_transmission = False
ob_figurna_faska.visible_volume_scatter = False
ob_figurna_faska.lineart.crease_threshold = 0.0
_m = ob_figurna_faska.modifiers.new('Auto Smooth', 'NODES')
_m.node_group = ng_auto_smooth_003
_gi = [s.identifier for s in ng_auto_smooth_003.interface.items_tree if s.item_type == 'SOCKET' and s.in_out == 'INPUT']
_m[_gi[1]] = 0.5236  # Angle
ob_skladna_faska.location = (0.3535, 1.859, 0.006661)
ob_skladna_faska.rotation_euler = (0.0, -0.0, 1.369)
ob_skladna_faska.scale = (0.6667, 1.0, 1.0)
ob_skladna_faska.lock_scale = (True, True, True)
ob_skladna_faska.hide_render = True
ob_skladna_faska.visible_diffuse = False
ob_skladna_faska.visible_glossy = False
ob_skladna_faska.visible_transmission = False
ob_skladna_faska.visible_volume_scatter = False
ob_skladna_faska.lineart.crease_threshold = 0.0
_m = ob_skladna_faska.modifiers.new('Auto Smooth', 'NODES')
_m.node_group = ng_auto_smooth_004
_gi = [s.identifier for s in ng_auto_smooth_004.interface.items_tree if s.item_type == 'SOCKET' and s.in_out == 'INPUT']
_m[_gi[1]] = 0.5236  # Angle
ob_figurna_faska_o.location = (0.3535, 1.859, 0.006661)
ob_figurna_faska_o.rotation_euler = (0.0, -0.0, 1.369)
ob_figurna_faska_o.scale = (0.6667, 1.0, 1.0)
ob_figurna_faska_o.lock_scale = (True, True, True)
ob_figurna_faska_o.hide_render = True
ob_figurna_faska_o.visible_diffuse = False
ob_figurna_faska_o.visible_glossy = False
ob_figurna_faska_o.visible_transmission = False
ob_figurna_faska_o.visible_volume_scatter = False
ob_figurna_faska_o.lineart.crease_threshold = 0.0
_m = ob_figurna_faska_o.modifiers.new('Auto Smooth', 'NODES')
_m.node_group = ng_auto_smooth_002
_gi = [s.identifier for s in ng_auto_smooth_002.interface.items_tree if s.item_type == 'SOCKET' and s.in_out == 'INPUT']
_m[_gi[1]] = 0.5236  # Angle
ob_plane_001.location = (0.1712, 0.6897, -0.01416)
ob_plane_001.scale = (2.445, 1.0, 1.0)
ob_camera_main.location = (1.56, 0.66, 0.8781)
ob_camera_main.rotation_euler = (-2.056, 3.142, -2.334)
ob_camera_main.scale = (2.7, 1.7, 1.0)
ob_camera_main.hide_render = True
ob_camera_main.lineart.crease_threshold = 0.0
ob_sun.location = (2.081, 0.7794, 0.04906)
ob_sun.rotation_euler = (1.751, -0.6086, 0.1762)
ob_sun_001.location = (2.081, 0.7794, 0.04906)
ob_sun_001.rotation_euler = (-0.2993, 0.4746, 0.4321)
ob_camera_second.location = (0.5534, 0.745, 0.2865)
ob_camera_second.rotation_euler = (-1.935, 3.166, -2.737)
ob_camera_second.scale = (2.7, 1.7, 1.0)
ob_camera_second.lineart.crease_threshold = 0.0
cam_camera.dof.focus_object = ob_cube

# ---- collection membership
col_podokonnik.objects.link(ob_cube)
col_podokonnik.objects.link(ob_simple_faska)
col_podokonnik.objects.link(ob_figurna_faska)
col_podokonnik.objects.link(ob_skladna_faska)
col_podokonnik.objects.link(ob_figurna_faska_o)
col_background.objects.link(ob_plane_001)
col_environment.objects.link(ob_camera_main)
col_environment.objects.link(ob_sun)
col_environment.objects.link(ob_sun_001)
col_environment.objects.link(ob_camera_second)

# ---- scene / render settings (as saved in the file)
scene.camera = ob_camera_second
scene.frame_start = 1; scene.frame_end = 250; scene.frame_set(30)
scene.render.engine = 'BLENDER_EEVEE_NEXT'
scene.cycles.samples = 512
scene.cycles.sampling_pattern = 'TABULATED_SOBOL'
scene.cycles.use_adaptive_sampling = False
scene.cycles.use_light_tree = False
scene.eevee.taa_samples = 256
scene.eevee.taa_render_samples = 256
scene.eevee.light_threshold = 0.645
scene.view_settings.view_transform = 'Filmic'
bpy.context.view_layer.update()

